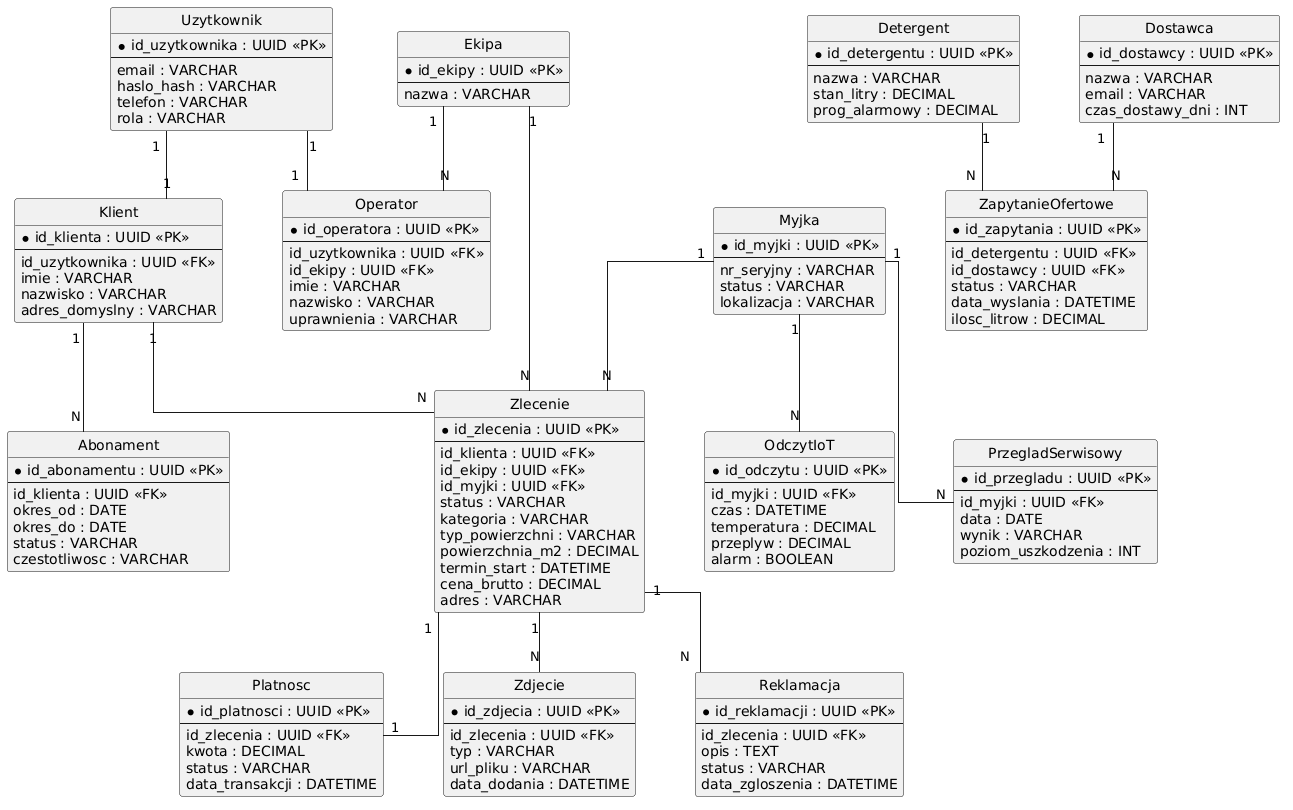

The diagram above was rendered by PlantUML. Its source (embedded in the PNG):
@startuml
' Ustawienia dla czystego wyglądu
hide circle
skinparam linetype ortho
skinparam nodesep 60
skinparam ranksep 60

' --- UŻYTKOWNICY I ZASOBY LUDZKIE ---
entity "Uzytkownik" as Uzytkownik {
  * id_uzytkownika : UUID <<PK>>
  --
  email : VARCHAR
  haslo_hash : VARCHAR
  telefon : VARCHAR
  rola : VARCHAR
}

entity "Klient" as Klient {
  * id_klienta : UUID <<PK>>
  --
  id_uzytkownika : UUID <<FK>>
  imie : VARCHAR
  nazwisko : VARCHAR
  adres_domyslny : VARCHAR
}

entity "Ekipa" as Ekipa {
  * id_ekipy : UUID <<PK>>
  --
  nazwa : VARCHAR
}

entity "Operator" as Operator {
  * id_operatora : UUID <<PK>>
  --
  id_uzytkownika : UUID <<FK>>
  id_ekipy : UUID <<FK>>
  imie : VARCHAR
  nazwisko : VARCHAR
  uprawnienia : VARCHAR
}

' --- MAGAZYN I LOGISTYKA ---
entity "Detergent" as Detergent {
  * id_detergentu : UUID <<PK>>
  --
  nazwa : VARCHAR
  stan_litry : DECIMAL
  prog_alarmowy : DECIMAL
}

entity "Dostawca" as Dostawca {
  * id_dostawcy : UUID <<PK>>
  --
  nazwa : VARCHAR
  email : VARCHAR
  czas_dostawy_dni : INT
}

entity "ZapytanieOfertowe" as ZapytanieOfertowe {
  * id_zapytania : UUID <<PK>>
  --
  id_detergentu : UUID <<FK>>
  id_dostawcy : UUID <<FK>>
  status : VARCHAR
  data_wyslania : DATETIME
  ilosc_litrow : DECIMAL
}

' --- SPRZĘT I SERWIS ---
entity "Myjka" as Myjka {
  * id_myjki : UUID <<PK>>
  --
  nr_seryjny : VARCHAR
  status : VARCHAR
  lokalizacja : VARCHAR
}

entity "OdczytIoT" as OdczytIoT {
  * id_odczytu : UUID <<PK>>
  --
  id_myjki : UUID <<FK>>
  czas : DATETIME
  temperatura : DECIMAL
  przeplyw : DECIMAL
  alarm : BOOLEAN
}

entity "PrzegladSerwisowy" as PrzegladSerwisowy {
  * id_przegladu : UUID <<PK>>
  --
  id_myjki : UUID <<FK>>
  data : DATE
  wynik : VARCHAR
  poziom_uszkodzenia : INT
}

' --- ZLECENIA I FINANSE ---
entity "Zlecenie" as Zlecenie {
  * id_zlecenia : UUID <<PK>>
  --
  id_klienta : UUID <<FK>>
  id_ekipy : UUID <<FK>>
  id_myjki : UUID <<FK>>
  status : VARCHAR
  kategoria : VARCHAR
  typ_powierzchni : VARCHAR
  powierzchnia_m2 : DECIMAL
  termin_start : DATETIME
  cena_brutto : DECIMAL
  adres : VARCHAR
}

entity "Platnosc" as Platnosc {
  * id_platnosci : UUID <<PK>>
  --
  id_zlecenia : UUID <<FK>>
  kwota : DECIMAL
  status : VARCHAR
  data_transakcji : DATETIME
}

entity "Zdjecie" as Zdjecie {
  * id_zdjecia : UUID <<PK>>
  --
  id_zlecenia : UUID <<FK>>
  typ : VARCHAR
  url_pliku : VARCHAR
  data_dodania : DATETIME
}

entity "Reklamacja" as Reklamacja {
  * id_reklamacji : UUID <<PK>>
  --
  id_zlecenia : UUID <<FK>>
  opis : TEXT
  status : VARCHAR
  data_zgloszenia : DATETIME
}

entity "Abonament" as Abonament {
  * id_abonamentu : UUID <<PK>>
  --
  id_klienta : UUID <<FK>>
  okres_od : DATE
  okres_do : DATE
  status : VARCHAR
  czestotliwosc : VARCHAR
}

' --- PROSTE RELACJE (1 do 1, 1 do N) ---

' Jeden Użytkownik ma jedno przypisane konto Klienta lub Operatora
Uzytkownik "1" -- "1" Klient
Uzytkownik "1" -- "1" Operator

' Jedna Ekipa ma N Operatorów i N Zleceń
Ekipa "1" -- "N" Operator
Ekipa "1" -- "N" Zlecenie

' Jeden Detergent / Dostawca występuje w N Zapytaniach
Detergent "1" -- "N" ZapytanieOfertowe
Dostawca "1" -- "N" ZapytanieOfertowe

' Jedna Myjka generuje N Odczytów, Przeglądów i realizuje N Zleceń
Myjka "1" -- "N" OdczytIoT
Myjka "1" -- "N" PrzegladSerwisowy
Myjka "1" -- "N" Zlecenie

' Jeden Klient ma N Zleceń i N Abonamentów
Klient "1" -- "N" Zlecenie
Klient "1" -- "N" Abonament

' Jedno Zlecenie ma 1 Płatność, N Zdjęć i N Reklamacji
Zlecenie "1" -- "1" Platnosc
Zlecenie "1" -- "N" Zdjecie
Zlecenie "1" -- "N" Reklamacja
@enduml